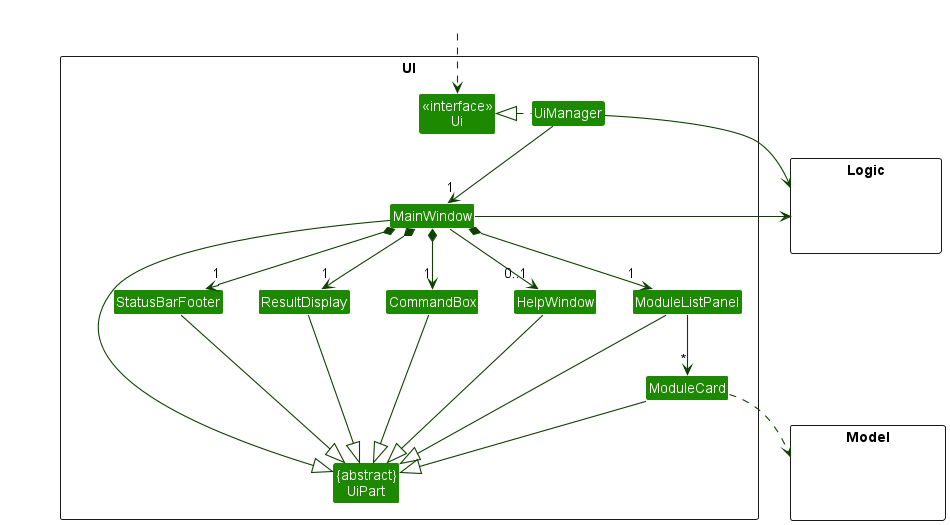

The diagram above was rendered by PlantUML. Its source (embedded in the PNG):
@startuml
!include style.puml
skinparam arrowThickness 1.1
skinparam arrowColor UI_COLOR_T4
skinparam classBackgroundColor UI_COLOR

package UI <<Rectangle>>{
Class "<<interface>>\nUi" as Ui
Class "{abstract}\nUiPart" as UiPart
Class UiManager
Class MainWindow
Class HelpWindow
Class ResultDisplay
Class ModuleListPanel
Class ModuleCard
Class StatusBarFooter
Class CommandBox
}

package Model <<Rectangle>> {
Class HiddenModel #FFFFFF
}

package Logic <<Rectangle>> {
Class HiddenLogic #FFFFFF
}

Class HiddenOutside #FFFFFF
HiddenOutside ..> Ui

UiManager .left.|> Ui
UiManager -down-> "1" MainWindow
MainWindow *-down->  "1" CommandBox
MainWindow *-down-> "1" ResultDisplay
MainWindow *-down-> "1" ModuleListPanel
MainWindow *-down-> "1" StatusBarFooter
MainWindow --> "0..1" HelpWindow

ModuleListPanel -down-> "*" ModuleCard

MainWindow -left-|> UiPart

ResultDisplay --|> UiPart
CommandBox --|> UiPart
ModuleListPanel --|> UiPart
ModuleCard --|> UiPart
StatusBarFooter --|> UiPart
HelpWindow --|> UiPart

ModuleCard ..> Model
UiManager -right-> Logic
MainWindow -left-> Logic

ModuleListPanel -[hidden]left- HelpWindow
HelpWindow -[hidden]left- CommandBox
CommandBox -[hidden]left- ResultDisplay
ResultDisplay -[hidden]left- StatusBarFooter

MainWindow -[hidden]-|> UiPart
@enduml